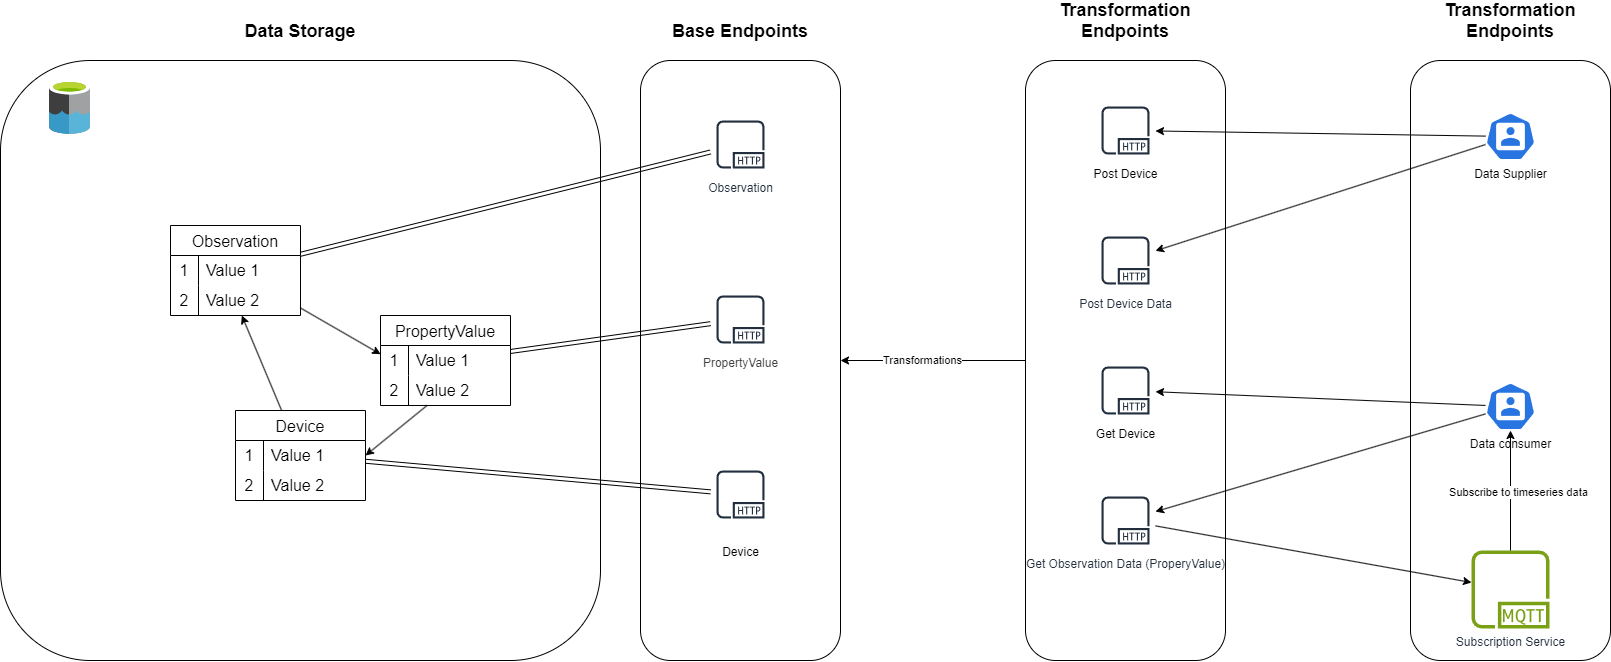

The diagram above was exported from draw.io. Its source (the exported page's mxGraphModel, read from the mxfile embedded in the PNG):
<mxGraphModel dx="2304" dy="1334" grid="1" gridSize="10" guides="1" tooltips="1" connect="1" arrows="1" fold="1" page="1" pageScale="2" pageWidth="850" pageHeight="1100" background="#ffffff" math="0" shadow="0">
  <root>
    <mxCell id="0" />
    <mxCell id="1" parent="0" />
    <mxCell id="90" value="" style="group" vertex="1" connectable="0" parent="1">
      <mxGeometry x="685" y="180" width="200" height="600" as="geometry" />
    </mxCell>
    <mxCell id="41" value="&lt;h2 style=&quot;margin-top: 0px;&quot;&gt;Base Endpoints&lt;/h2&gt;" style="rounded=1;whiteSpace=wrap;html=1;labelPosition=center;verticalLabelPosition=top;align=center;verticalAlign=bottom;" vertex="1" parent="90">
      <mxGeometry width="200" height="600" as="geometry" />
    </mxCell>
    <UserObject label="Observation" link="https://api.centerdenmark.com/swagger-ui/index.html#/Datasets/putData" linkTarget="_blank" id="75">
      <mxCell style="sketch=0;outlineConnect=0;fontColor=#232F3E;gradientColor=none;strokeColor=#232F3E;fillColor=#ffffff;dashed=0;verticalLabelPosition=bottom;verticalAlign=top;align=center;html=1;fontSize=12;fontStyle=0;aspect=fixed;shape=mxgraph.aws4.resourceIcon;resIcon=mxgraph.aws4.http_protocol;" vertex="1" parent="90">
        <mxGeometry x="70" y="54" width="60" height="60" as="geometry" />
      </mxCell>
    </UserObject>
    <UserObject label="&lt;span style=&quot;color: rgb(63, 63, 63);&quot;&gt;PropertyValue&lt;/span&gt;" link="https://api.centerdenmark.com/swagger-ui/index.html#/Datasets/postData" linkTarget="_blank" id="76">
      <mxCell style="sketch=0;outlineConnect=0;fontColor=#232F3E;gradientColor=none;strokeColor=#232F3E;fillColor=#ffffff;dashed=0;verticalLabelPosition=bottom;verticalAlign=top;align=center;html=1;fontSize=12;fontStyle=0;aspect=fixed;shape=mxgraph.aws4.resourceIcon;resIcon=mxgraph.aws4.http_protocol;" vertex="1" parent="90">
        <mxGeometry x="70" y="229" width="60" height="60" as="geometry" />
      </mxCell>
    </UserObject>
    <UserObject label="&lt;br&gt;&lt;span style=&quot;background-color: rgb(251, 251, 251); float: none; display: inline !important; color: rgb(0, 0, 0);&quot;&gt;Device&lt;/span&gt;" link="https://api.centerdenmark.com/swagger-ui/index.html#/Datasets/putData" linkTarget="_blank" id="77">
      <mxCell style="sketch=0;outlineConnect=0;fontColor=#232F3E;gradientColor=none;strokeColor=#232F3E;fillColor=#ffffff;dashed=0;verticalLabelPosition=bottom;verticalAlign=top;align=center;html=1;fontSize=12;fontStyle=0;aspect=fixed;shape=mxgraph.aws4.resourceIcon;resIcon=mxgraph.aws4.http_protocol;" vertex="1" parent="90">
        <mxGeometry x="70" y="404" width="60" height="60" as="geometry" />
      </mxCell>
    </UserObject>
    <mxCell id="84" value="" style="group" vertex="1" connectable="0" parent="1">
      <mxGeometry x="1455" y="180" width="200" height="600" as="geometry" />
    </mxCell>
    <mxCell id="85" value="&lt;h2 style=&quot;margin-top: 0px;&quot;&gt;Transformation Endpoints&lt;/h2&gt;" style="rounded=1;whiteSpace=wrap;html=1;labelPosition=center;verticalLabelPosition=top;align=center;verticalAlign=bottom;" vertex="1" parent="84">
      <mxGeometry width="200" height="600" as="geometry" />
    </mxCell>
    <mxCell id="63" value="Data Supplier" style="aspect=fixed;sketch=0;html=1;dashed=0;whitespace=wrap;verticalLabelPosition=bottom;verticalAlign=top;fillColor=#2875E2;strokeColor=#ffffff;points=[[0.005,0.63,0],[0.1,0.2,0],[0.9,0.2,0],[0.5,0,0],[0.995,0.63,0],[0.72,0.99,0],[0.5,1,0],[0.28,0.99,0]];shape=mxgraph.kubernetes.icon2;prIcon=user" vertex="1" parent="84">
      <mxGeometry x="75" y="52" width="50" height="48" as="geometry" />
    </mxCell>
    <mxCell id="62" value="Data consumer" style="aspect=fixed;sketch=0;html=1;dashed=0;whitespace=wrap;verticalLabelPosition=bottom;verticalAlign=top;fillColor=#2875E2;strokeColor=#ffffff;points=[[0.005,0.63,0],[0.1,0.2,0],[0.9,0.2,0],[0.5,0,0],[0.995,0.63,0],[0.72,0.99,0],[0.5,1,0],[0.28,0.99,0]];shape=mxgraph.kubernetes.icon2;prIcon=user" vertex="1" parent="84">
      <mxGeometry x="75" y="322" width="50" height="48" as="geometry" />
    </mxCell>
    <mxCell id="69" value="Subscription Service" style="sketch=0;outlineConnect=0;fontColor=#232F3E;gradientColor=none;fillColor=#7AA116;strokeColor=none;dashed=0;verticalLabelPosition=bottom;verticalAlign=top;align=center;html=1;fontSize=12;fontStyle=0;aspect=fixed;pointerEvents=1;shape=mxgraph.aws4.mqtt_protocol;" vertex="1" parent="84">
      <mxGeometry x="61" y="490" width="78" height="78" as="geometry" />
    </mxCell>
    <mxCell id="71" style="edgeStyle=none;html=1;startArrow=classic;startFill=1;endArrow=none;endFill=0;" edge="1" parent="84" source="62" target="69">
      <mxGeometry relative="1" as="geometry" />
    </mxCell>
    <mxCell id="72" value="Subscribe to timeseries data" style="edgeLabel;html=1;align=center;verticalAlign=middle;resizable=0;points=[];" vertex="1" connectable="0" parent="71">
      <mxGeometry x="0.0207" y="7" relative="1" as="geometry">
        <mxPoint as="offset" />
      </mxGeometry>
    </mxCell>
    <mxCell id="58" style="edgeStyle=none;html=1;entryX=0;entryY=0.5;entryDx=0;entryDy=0;startArrow=classic;startFill=1;endArrow=none;endFill=0;" edge="1" parent="1" source="41" target="52">
      <mxGeometry relative="1" as="geometry" />
    </mxCell>
    <mxCell id="60" value="Transformations" style="edgeLabel;html=1;align=center;verticalAlign=middle;resizable=0;points=[];" vertex="1" connectable="0" parent="58">
      <mxGeometry x="-0.1219" y="1" relative="1" as="geometry">
        <mxPoint as="offset" />
      </mxGeometry>
    </mxCell>
    <mxCell id="4" value="" style="group" vertex="1" connectable="0" parent="1">
      <mxGeometry x="45" y="180" width="600" height="600" as="geometry" />
    </mxCell>
    <UserObject label="&lt;h2 style=&quot;margin-top: 0px;&quot;&gt;Data Storage&lt;/h2&gt;" link="https://github.com/CenterDenmark/elexia-datamodel/blob/main/data_model.md" linkTarget="_blank" id="42">
      <mxCell style="rounded=1;whiteSpace=wrap;html=1;labelPosition=center;verticalLabelPosition=top;align=center;verticalAlign=bottom;" vertex="1" parent="4">
        <mxGeometry width="600" height="600" as="geometry" />
      </mxCell>
    </UserObject>
    <mxCell id="2" value="" style="image;sketch=0;aspect=fixed;html=1;points=[];align=center;fontSize=12;image=img/lib/mscae/Data_Lake.svg;movable=1;resizable=1;rotatable=1;deletable=1;editable=1;locked=0;connectable=1;" vertex="1" parent="4">
      <mxGeometry x="49.012727272727275" y="20.00090909090909" width="40.98270509977827" height="53.924611973392466" as="geometry" />
    </mxCell>
    <UserObject label="Observation" link="https://portal.centerdenmark.com/en-US/dataset/d34bba0b-02d3-437c-9df0-3f56409a5d98" linkTarget="_blank" id="5">
      <mxCell style="shape=table;startSize=30;container=1;collapsible=0;childLayout=tableLayout;fixedRows=1;rowLines=0;fontStyle=0;strokeColor=default;fontSize=16;" vertex="1" parent="4">
        <mxGeometry x="170" y="165" width="130" height="90" as="geometry" />
      </mxCell>
    </UserObject>
    <mxCell id="6" value="" style="shape=tableRow;horizontal=0;startSize=0;swimlaneHead=0;swimlaneBody=0;top=0;left=0;bottom=0;right=0;collapsible=0;dropTarget=0;fillColor=none;points=[[0,0.5],[1,0.5]];portConstraint=eastwest;strokeColor=inherit;fontSize=16;" vertex="1" parent="5">
      <mxGeometry y="30" width="130" height="30" as="geometry" />
    </mxCell>
    <mxCell id="7" value="1" style="shape=partialRectangle;html=1;whiteSpace=wrap;connectable=0;fillColor=none;top=0;left=0;bottom=0;right=0;overflow=hidden;pointerEvents=1;strokeColor=inherit;fontSize=16;" vertex="1" parent="6">
      <mxGeometry width="28" height="30" as="geometry">
        <mxRectangle width="28" height="30" as="alternateBounds" />
      </mxGeometry>
    </mxCell>
    <mxCell id="8" value="Value 1" style="shape=partialRectangle;html=1;whiteSpace=wrap;connectable=0;fillColor=none;top=0;left=0;bottom=0;right=0;align=left;spacingLeft=6;overflow=hidden;strokeColor=inherit;fontSize=16;" vertex="1" parent="6">
      <mxGeometry x="28" width="102" height="30" as="geometry">
        <mxRectangle width="102" height="30" as="alternateBounds" />
      </mxGeometry>
    </mxCell>
    <mxCell id="9" value="" style="shape=tableRow;horizontal=0;startSize=0;swimlaneHead=0;swimlaneBody=0;top=0;left=0;bottom=0;right=0;collapsible=0;dropTarget=0;fillColor=none;points=[[0,0.5],[1,0.5]];portConstraint=eastwest;strokeColor=inherit;fontSize=16;" vertex="1" parent="5">
      <mxGeometry y="60" width="130" height="30" as="geometry" />
    </mxCell>
    <mxCell id="10" value="2" style="shape=partialRectangle;html=1;whiteSpace=wrap;connectable=0;fillColor=none;top=0;left=0;bottom=0;right=0;overflow=hidden;strokeColor=inherit;fontSize=16;" vertex="1" parent="9">
      <mxGeometry width="28" height="30" as="geometry">
        <mxRectangle width="28" height="30" as="alternateBounds" />
      </mxGeometry>
    </mxCell>
    <mxCell id="11" value="Value 2" style="shape=partialRectangle;html=1;whiteSpace=wrap;connectable=0;fillColor=none;top=0;left=0;bottom=0;right=0;align=left;spacingLeft=6;overflow=hidden;strokeColor=inherit;fontSize=16;" vertex="1" parent="9">
      <mxGeometry x="28" width="102" height="30" as="geometry">
        <mxRectangle width="102" height="30" as="alternateBounds" />
      </mxGeometry>
    </mxCell>
    <UserObject label="PropertyValue" link="https://portal.centerdenmark.com/en-US/dataset/0efa6621-5950-455a-a7c0-0a375eab1f66" linkTarget="_blank" id="15">
      <mxCell style="shape=table;startSize=30;container=1;collapsible=0;childLayout=tableLayout;fixedRows=1;rowLines=0;fontStyle=0;strokeColor=default;fontSize=16;" vertex="1" parent="4">
        <mxGeometry x="380" y="255" width="130" height="90" as="geometry" />
      </mxCell>
    </UserObject>
    <mxCell id="16" value="" style="shape=tableRow;horizontal=0;startSize=0;swimlaneHead=0;swimlaneBody=0;top=0;left=0;bottom=0;right=0;collapsible=0;dropTarget=0;fillColor=none;points=[[0,0.5],[1,0.5]];portConstraint=eastwest;strokeColor=inherit;fontSize=16;" vertex="1" parent="15">
      <mxGeometry y="30" width="130" height="30" as="geometry" />
    </mxCell>
    <mxCell id="17" value="1" style="shape=partialRectangle;html=1;whiteSpace=wrap;connectable=0;fillColor=none;top=0;left=0;bottom=0;right=0;overflow=hidden;pointerEvents=1;strokeColor=inherit;fontSize=16;" vertex="1" parent="16">
      <mxGeometry width="28" height="30" as="geometry">
        <mxRectangle width="28" height="30" as="alternateBounds" />
      </mxGeometry>
    </mxCell>
    <mxCell id="18" value="Value 1" style="shape=partialRectangle;html=1;whiteSpace=wrap;connectable=0;fillColor=none;top=0;left=0;bottom=0;right=0;align=left;spacingLeft=6;overflow=hidden;strokeColor=inherit;fontSize=16;" vertex="1" parent="16">
      <mxGeometry x="28" width="102" height="30" as="geometry">
        <mxRectangle width="102" height="30" as="alternateBounds" />
      </mxGeometry>
    </mxCell>
    <mxCell id="19" value="" style="shape=tableRow;horizontal=0;startSize=0;swimlaneHead=0;swimlaneBody=0;top=0;left=0;bottom=0;right=0;collapsible=0;dropTarget=0;fillColor=none;points=[[0,0.5],[1,0.5]];portConstraint=eastwest;strokeColor=inherit;fontSize=16;" vertex="1" parent="15">
      <mxGeometry y="60" width="130" height="30" as="geometry" />
    </mxCell>
    <mxCell id="20" value="2" style="shape=partialRectangle;html=1;whiteSpace=wrap;connectable=0;fillColor=none;top=0;left=0;bottom=0;right=0;overflow=hidden;strokeColor=inherit;fontSize=16;" vertex="1" parent="19">
      <mxGeometry width="28" height="30" as="geometry">
        <mxRectangle width="28" height="30" as="alternateBounds" />
      </mxGeometry>
    </mxCell>
    <mxCell id="21" value="Value 2" style="shape=partialRectangle;html=1;whiteSpace=wrap;connectable=0;fillColor=none;top=0;left=0;bottom=0;right=0;align=left;spacingLeft=6;overflow=hidden;strokeColor=inherit;fontSize=16;" vertex="1" parent="19">
      <mxGeometry x="28" width="102" height="30" as="geometry">
        <mxRectangle width="102" height="30" as="alternateBounds" />
      </mxGeometry>
    </mxCell>
    <mxCell id="22" style="edgeStyle=none;html=1;entryX=0.001;entryY=0.29;entryDx=0;entryDy=0;entryPerimeter=0;" edge="1" parent="4" source="5" target="16">
      <mxGeometry relative="1" as="geometry" />
    </mxCell>
    <mxCell id="30" style="edgeStyle=none;html=1;" edge="1" parent="4" source="23" target="9">
      <mxGeometry relative="1" as="geometry" />
    </mxCell>
    <UserObject label="Device" link="https://portal.centerdenmark.com/en-US/dataset/761bae8b-c29a-44e4-af04-f8ef115143d6" linkTarget="_blank" id="23">
      <mxCell style="shape=table;startSize=30;container=1;collapsible=0;childLayout=tableLayout;fixedRows=1;rowLines=0;fontStyle=0;strokeColor=default;fontSize=16;" vertex="1" parent="4">
        <mxGeometry x="235" y="350" width="130" height="90" as="geometry" />
      </mxCell>
    </UserObject>
    <mxCell id="24" value="" style="shape=tableRow;horizontal=0;startSize=0;swimlaneHead=0;swimlaneBody=0;top=0;left=0;bottom=0;right=0;collapsible=0;dropTarget=0;fillColor=none;points=[[0,0.5],[1,0.5]];portConstraint=eastwest;strokeColor=inherit;fontSize=16;" vertex="1" parent="23">
      <mxGeometry y="30" width="130" height="30" as="geometry" />
    </mxCell>
    <mxCell id="25" value="1" style="shape=partialRectangle;html=1;whiteSpace=wrap;connectable=0;fillColor=none;top=0;left=0;bottom=0;right=0;overflow=hidden;pointerEvents=1;strokeColor=inherit;fontSize=16;" vertex="1" parent="24">
      <mxGeometry width="28" height="30" as="geometry">
        <mxRectangle width="28" height="30" as="alternateBounds" />
      </mxGeometry>
    </mxCell>
    <mxCell id="26" value="Value 1" style="shape=partialRectangle;html=1;whiteSpace=wrap;connectable=0;fillColor=none;top=0;left=0;bottom=0;right=0;align=left;spacingLeft=6;overflow=hidden;strokeColor=inherit;fontSize=16;" vertex="1" parent="24">
      <mxGeometry x="28" width="102" height="30" as="geometry">
        <mxRectangle width="102" height="30" as="alternateBounds" />
      </mxGeometry>
    </mxCell>
    <mxCell id="27" value="" style="shape=tableRow;horizontal=0;startSize=0;swimlaneHead=0;swimlaneBody=0;top=0;left=0;bottom=0;right=0;collapsible=0;dropTarget=0;fillColor=none;points=[[0,0.5],[1,0.5]];portConstraint=eastwest;strokeColor=inherit;fontSize=16;" vertex="1" parent="23">
      <mxGeometry y="60" width="130" height="30" as="geometry" />
    </mxCell>
    <mxCell id="28" value="2" style="shape=partialRectangle;html=1;whiteSpace=wrap;connectable=0;fillColor=none;top=0;left=0;bottom=0;right=0;overflow=hidden;strokeColor=inherit;fontSize=16;" vertex="1" parent="27">
      <mxGeometry width="28" height="30" as="geometry">
        <mxRectangle width="28" height="30" as="alternateBounds" />
      </mxGeometry>
    </mxCell>
    <mxCell id="29" value="Value 2" style="shape=partialRectangle;html=1;whiteSpace=wrap;connectable=0;fillColor=none;top=0;left=0;bottom=0;right=0;align=left;spacingLeft=6;overflow=hidden;strokeColor=inherit;fontSize=16;" vertex="1" parent="27">
      <mxGeometry x="28" width="102" height="30" as="geometry">
        <mxRectangle width="102" height="30" as="alternateBounds" />
      </mxGeometry>
    </mxCell>
    <mxCell id="32" style="edgeStyle=none;html=1;entryX=1;entryY=0.5;entryDx=0;entryDy=0;" edge="1" parent="4" source="19" target="24">
      <mxGeometry relative="1" as="geometry" />
    </mxCell>
    <mxCell id="37" style="edgeStyle=none;html=1;shape=link;" edge="1" parent="1" source="75" target="5">
      <mxGeometry relative="1" as="geometry">
        <Array as="points" />
      </mxGeometry>
    </mxCell>
    <mxCell id="36" style="edgeStyle=none;html=1;shape=link;" edge="1" parent="1" source="76" target="15">
      <mxGeometry relative="1" as="geometry" />
    </mxCell>
    <mxCell id="38" style="edgeStyle=none;html=1;shape=link;" edge="1" parent="1" source="77" target="23">
      <mxGeometry relative="1" as="geometry" />
    </mxCell>
    <mxCell id="57" value="" style="group" vertex="1" connectable="0" parent="1">
      <mxGeometry x="1070" y="180" width="200" height="600" as="geometry" />
    </mxCell>
    <mxCell id="52" value="&lt;h2 style=&quot;margin-top: 0px;&quot;&gt;Transformation Endpoints&lt;/h2&gt;" style="rounded=1;whiteSpace=wrap;html=1;labelPosition=center;verticalLabelPosition=top;align=center;verticalAlign=bottom;" vertex="1" parent="57">
      <mxGeometry width="200" height="600" as="geometry" />
    </mxCell>
    <UserObject label="&lt;span style=&quot;color: rgb(0, 0, 0);&quot;&gt;Post Device&lt;/span&gt;" link="https://transform.centerdenmark.com/swagger-ui/index.html#/ElexiaTransformationServiceController/postDevice" linkTarget="_blank" id="80">
      <mxCell style="sketch=0;outlineConnect=0;fontColor=#232F3E;gradientColor=none;strokeColor=#232F3E;fillColor=#ffffff;dashed=0;verticalLabelPosition=bottom;verticalAlign=top;align=center;html=1;fontSize=12;fontStyle=0;aspect=fixed;shape=mxgraph.aws4.resourceIcon;resIcon=mxgraph.aws4.http_protocol;" vertex="1" parent="57">
        <mxGeometry x="70" y="40" width="60" height="60" as="geometry" />
      </mxCell>
    </UserObject>
    <UserObject label="Post Device Data&lt;div&gt;&lt;br style=&quot;color: rgb(63, 63, 63);&quot;&gt;&lt;/div&gt;" link="https://transform.centerdenmark.com/swagger-ui/index.html#/ElexiaTransformationServiceController/postDeviceData" linkTarget="_blank" id="81">
      <mxCell style="sketch=0;outlineConnect=0;fontColor=#232F3E;gradientColor=none;strokeColor=#232F3E;fillColor=#ffffff;dashed=0;verticalLabelPosition=bottom;verticalAlign=top;align=center;html=1;fontSize=12;fontStyle=0;aspect=fixed;shape=mxgraph.aws4.resourceIcon;resIcon=mxgraph.aws4.http_protocol;" vertex="1" parent="57">
        <mxGeometry x="70" y="170" width="60" height="60" as="geometry" />
      </mxCell>
    </UserObject>
    <mxCell id="82" value="&lt;div&gt;&lt;span style=&quot;color: rgb(0, 0, 0);&quot;&gt;Get Device&lt;/span&gt;&lt;/div&gt;" style="sketch=0;outlineConnect=0;fontColor=#232F3E;gradientColor=none;strokeColor=#232F3E;fillColor=#ffffff;dashed=0;verticalLabelPosition=bottom;verticalAlign=top;align=center;html=1;fontSize=12;fontStyle=0;aspect=fixed;shape=mxgraph.aws4.resourceIcon;resIcon=mxgraph.aws4.http_protocol;" vertex="1" parent="57">
      <mxGeometry x="70" y="300" width="60" height="60" as="geometry" />
    </mxCell>
    <UserObject label="Get Observation Data (ProperyValue)&lt;div&gt;&lt;br style=&quot;color: rgb(63, 63, 63);&quot;&gt;&lt;/div&gt;" link="https://transform.centerdenmark.com/swagger-ui/index.html#/ElexiaTransformationServiceController/getObservation" linkTarget="_blank" id="83">
      <mxCell style="sketch=0;outlineConnect=0;fontColor=#232F3E;gradientColor=none;strokeColor=#232F3E;fillColor=#ffffff;dashed=0;verticalLabelPosition=bottom;verticalAlign=top;align=center;html=1;fontSize=12;fontStyle=0;aspect=fixed;shape=mxgraph.aws4.resourceIcon;resIcon=mxgraph.aws4.http_protocol;" vertex="1" parent="57">
        <mxGeometry x="70" y="430" width="60" height="60" as="geometry" />
      </mxCell>
    </UserObject>
    <mxCell id="65" style="edgeStyle=none;html=1;" edge="1" parent="1" source="62" target="82">
      <mxGeometry relative="1" as="geometry" />
    </mxCell>
    <mxCell id="66" style="edgeStyle=none;html=1;" edge="1" parent="1" source="62" target="83">
      <mxGeometry relative="1" as="geometry" />
    </mxCell>
    <mxCell id="67" style="edgeStyle=none;html=1;" edge="1" parent="1" source="63" target="81">
      <mxGeometry relative="1" as="geometry" />
    </mxCell>
    <mxCell id="68" style="edgeStyle=none;html=1;" edge="1" parent="1" source="63" target="80">
      <mxGeometry relative="1" as="geometry" />
    </mxCell>
    <mxCell id="70" style="edgeStyle=none;html=1;endArrow=none;endFill=0;startArrow=classic;startFill=1;" edge="1" parent="1" source="69" target="83">
      <mxGeometry relative="1" as="geometry" />
    </mxCell>
  </root>
</mxGraphModel>